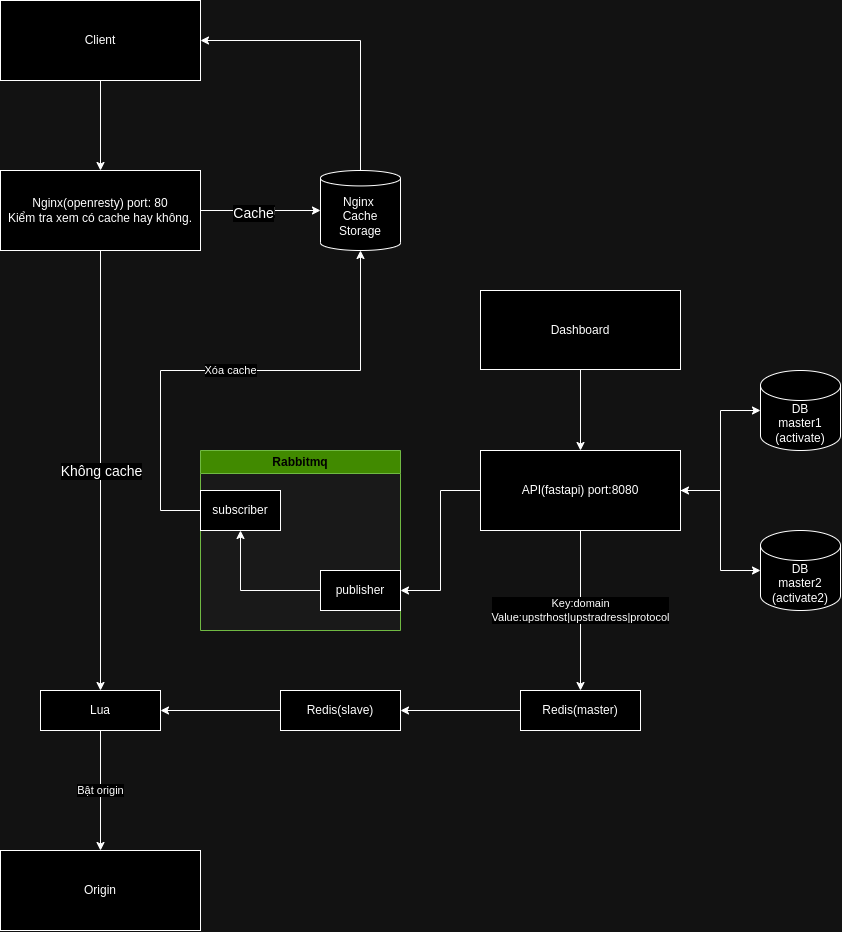

The diagram above was exported from draw.io. Its source (the exported page's mxGraphModel, read from the mxfile embedded in the PNG):
<mxGraphModel dx="2897" dy="1791" grid="1" gridSize="10" guides="1" tooltips="1" connect="1" arrows="1" fold="1" page="1" pageScale="1" pageWidth="1169" pageHeight="827" background="none" math="0" shadow="0">
  <root>
    <mxCell id="WIyWlLk6GJQsqaUBKTNV-0" />
    <mxCell id="WIyWlLk6GJQsqaUBKTNV-1" parent="WIyWlLk6GJQsqaUBKTNV-0" />
    <mxCell id="Yx5iXA-0FMN0SvrTN8tY-2" style="edgeStyle=orthogonalEdgeStyle;rounded=0;orthogonalLoop=1;jettySize=auto;html=1;exitX=0.5;exitY=1;exitDx=0;exitDy=0;entryX=0.5;entryY=0;entryDx=0;entryDy=0;" parent="WIyWlLk6GJQsqaUBKTNV-1" source="WIyWlLk6GJQsqaUBKTNV-3" target="V4b3Pnp-_ABNEG2ZzzPR-0" edge="1">
      <mxGeometry relative="1" as="geometry" />
    </mxCell>
    <mxCell id="WIyWlLk6GJQsqaUBKTNV-3" value="Client" style="rounded=1;whiteSpace=wrap;html=1;fontSize=12;glass=0;strokeWidth=1;shadow=0;arcSize=0;" parent="WIyWlLk6GJQsqaUBKTNV-1" vertex="1">
      <mxGeometry x="-40" y="-450" width="200" height="80" as="geometry" />
    </mxCell>
    <mxCell id="V4b3Pnp-_ABNEG2ZzzPR-0" value="Nginx(openresty) port: 80&lt;br&gt;Kiểm tra xem có cache hay không.&lt;br&gt;" style="rounded=0;whiteSpace=wrap;html=1;" parent="WIyWlLk6GJQsqaUBKTNV-1" vertex="1">
      <mxGeometry x="-40" y="-280" width="200" height="80" as="geometry" />
    </mxCell>
    <mxCell id="V4b3Pnp-_ABNEG2ZzzPR-6" value="Origin" style="rounded=0;whiteSpace=wrap;html=1;" parent="WIyWlLk6GJQsqaUBKTNV-1" vertex="1">
      <mxGeometry x="-40" y="400" width="200" height="80" as="geometry" />
    </mxCell>
    <mxCell id="Yx5iXA-0FMN0SvrTN8tY-7" style="edgeStyle=orthogonalEdgeStyle;rounded=0;orthogonalLoop=1;jettySize=auto;html=1;exitX=0.5;exitY=1;exitDx=0;exitDy=0;entryX=0.5;entryY=0;entryDx=0;entryDy=0;" parent="WIyWlLk6GJQsqaUBKTNV-1" source="V4b3Pnp-_ABNEG2ZzzPR-25" target="Yx5iXA-0FMN0SvrTN8tY-6" edge="1">
      <mxGeometry relative="1" as="geometry" />
    </mxCell>
    <mxCell id="V4b3Pnp-_ABNEG2ZzzPR-25" value="Dashboard" style="rounded=0;whiteSpace=wrap;html=1;" parent="WIyWlLk6GJQsqaUBKTNV-1" vertex="1">
      <mxGeometry x="440" y="-160" width="200" height="79" as="geometry" />
    </mxCell>
    <mxCell id="anOIaUr9wWpIq13QvGGU-1" style="edgeStyle=orthogonalEdgeStyle;rounded=0;orthogonalLoop=1;jettySize=auto;html=1;exitX=0;exitY=0.5;exitDx=0;exitDy=0;entryX=1;entryY=0.5;entryDx=0;entryDy=0;" edge="1" parent="WIyWlLk6GJQsqaUBKTNV-1" source="V4b3Pnp-_ABNEG2ZzzPR-33" target="anOIaUr9wWpIq13QvGGU-0">
      <mxGeometry relative="1" as="geometry" />
    </mxCell>
    <mxCell id="V4b3Pnp-_ABNEG2ZzzPR-33" value="Redis(master)" style="rounded=0;whiteSpace=wrap;html=1;" parent="WIyWlLk6GJQsqaUBKTNV-1" vertex="1">
      <mxGeometry x="480" y="240" width="120" height="40" as="geometry" />
    </mxCell>
    <mxCell id="Yx5iXA-0FMN0SvrTN8tY-5" value="Bật origin" style="edgeStyle=orthogonalEdgeStyle;rounded=0;orthogonalLoop=1;jettySize=auto;html=1;exitX=0.5;exitY=1;exitDx=0;exitDy=0;entryX=0.5;entryY=0;entryDx=0;entryDy=0;" parent="WIyWlLk6GJQsqaUBKTNV-1" source="Yx5iXA-0FMN0SvrTN8tY-3" target="V4b3Pnp-_ABNEG2ZzzPR-6" edge="1">
      <mxGeometry relative="1" as="geometry" />
    </mxCell>
    <mxCell id="Yx5iXA-0FMN0SvrTN8tY-3" value="Lua" style="rounded=0;whiteSpace=wrap;html=1;" parent="WIyWlLk6GJQsqaUBKTNV-1" vertex="1">
      <mxGeometry y="240" width="120" height="40" as="geometry" />
    </mxCell>
    <mxCell id="kgBLnD7Adet4ACvN7JTR-5" style="edgeStyle=orthogonalEdgeStyle;rounded=0;orthogonalLoop=1;jettySize=auto;html=1;exitX=0;exitY=0.5;exitDx=0;exitDy=0;entryX=1;entryY=0.5;entryDx=0;entryDy=0;" parent="WIyWlLk6GJQsqaUBKTNV-1" source="Yx5iXA-0FMN0SvrTN8tY-6" target="kgBLnD7Adet4ACvN7JTR-0" edge="1">
      <mxGeometry relative="1" as="geometry" />
    </mxCell>
    <mxCell id="anOIaUr9wWpIq13QvGGU-8" style="edgeStyle=orthogonalEdgeStyle;rounded=0;orthogonalLoop=1;jettySize=auto;html=1;exitX=1;exitY=0.5;exitDx=0;exitDy=0;" edge="1" parent="WIyWlLk6GJQsqaUBKTNV-1" source="Yx5iXA-0FMN0SvrTN8tY-6" target="anOIaUr9wWpIq13QvGGU-3">
      <mxGeometry relative="1" as="geometry" />
    </mxCell>
    <mxCell id="anOIaUr9wWpIq13QvGGU-14" value="Key:domain&lt;br style=&quot;border-color: var(--border-color);&quot;&gt;Value:upstrhost|upstradress|protocol" style="edgeStyle=orthogonalEdgeStyle;rounded=0;orthogonalLoop=1;jettySize=auto;html=1;exitX=0.5;exitY=1;exitDx=0;exitDy=0;entryX=0.5;entryY=0;entryDx=0;entryDy=0;" edge="1" parent="WIyWlLk6GJQsqaUBKTNV-1" source="Yx5iXA-0FMN0SvrTN8tY-6" target="V4b3Pnp-_ABNEG2ZzzPR-33">
      <mxGeometry relative="1" as="geometry" />
    </mxCell>
    <mxCell id="Yx5iXA-0FMN0SvrTN8tY-6" value="API(fastapi) port:8080" style="rounded=0;whiteSpace=wrap;html=1;" parent="WIyWlLk6GJQsqaUBKTNV-1" vertex="1">
      <mxGeometry x="440" width="200" height="80" as="geometry" />
    </mxCell>
    <mxCell id="Yx5iXA-0FMN0SvrTN8tY-11" style="edgeStyle=orthogonalEdgeStyle;rounded=0;orthogonalLoop=1;jettySize=auto;html=1;exitX=0;exitY=0.5;exitDx=0;exitDy=0;exitPerimeter=0;entryX=0;entryY=0.5;entryDx=0;entryDy=0;entryPerimeter=0;" parent="WIyWlLk6GJQsqaUBKTNV-1" source="Yx5iXA-0FMN0SvrTN8tY-10" target="Yx5iXA-0FMN0SvrTN8tY-10" edge="1">
      <mxGeometry relative="1" as="geometry" />
    </mxCell>
    <mxCell id="Yx5iXA-0FMN0SvrTN8tY-10" value="DB&lt;br&gt;master1&lt;br&gt;(activate)" style="shape=cylinder3;whiteSpace=wrap;html=1;boundedLbl=1;backgroundOutline=1;size=15;" parent="WIyWlLk6GJQsqaUBKTNV-1" vertex="1">
      <mxGeometry x="720" y="-80" width="80" height="80" as="geometry" />
    </mxCell>
    <mxCell id="Fo7JmcFisRruGGAOUKc2-2" style="edgeStyle=orthogonalEdgeStyle;rounded=0;orthogonalLoop=1;jettySize=auto;html=1;exitX=0.5;exitY=0;exitDx=0;exitDy=0;exitPerimeter=0;entryX=1;entryY=0.5;entryDx=0;entryDy=0;" parent="WIyWlLk6GJQsqaUBKTNV-1" source="Fo7JmcFisRruGGAOUKc2-0" target="WIyWlLk6GJQsqaUBKTNV-3" edge="1">
      <mxGeometry relative="1" as="geometry" />
    </mxCell>
    <mxCell id="Fo7JmcFisRruGGAOUKc2-0" value="Nginx&amp;nbsp;&lt;br&gt;Cache&lt;br&gt;Storage" style="shape=cylinder3;whiteSpace=wrap;html=1;boundedLbl=1;backgroundOutline=1;size=7.714285714285722;" parent="WIyWlLk6GJQsqaUBKTNV-1" vertex="1">
      <mxGeometry x="280" y="-280" width="80" height="80" as="geometry" />
    </mxCell>
    <mxCell id="Fo7JmcFisRruGGAOUKc2-7" value="" style="endArrow=classic;html=1;rounded=0;exitX=0.5;exitY=1;exitDx=0;exitDy=0;entryX=0.5;entryY=0;entryDx=0;entryDy=0;" parent="WIyWlLk6GJQsqaUBKTNV-1" source="V4b3Pnp-_ABNEG2ZzzPR-0" target="Yx5iXA-0FMN0SvrTN8tY-3" edge="1">
      <mxGeometry relative="1" as="geometry">
        <mxPoint x="360" y="100" as="sourcePoint" />
        <mxPoint x="460" y="100" as="targetPoint" />
      </mxGeometry>
    </mxCell>
    <mxCell id="Fo7JmcFisRruGGAOUKc2-8" value="&lt;font style=&quot;font-size: 14px;&quot;&gt;Không cache&lt;/font&gt;" style="edgeLabel;resizable=0;html=1;align=center;verticalAlign=middle;" parent="Fo7JmcFisRruGGAOUKc2-7" connectable="0" vertex="1">
      <mxGeometry relative="1" as="geometry" />
    </mxCell>
    <mxCell id="Fo7JmcFisRruGGAOUKc2-9" value="" style="endArrow=classic;html=1;rounded=0;exitX=1;exitY=0.5;exitDx=0;exitDy=0;entryX=0;entryY=0.5;entryDx=0;entryDy=0;entryPerimeter=0;" parent="WIyWlLk6GJQsqaUBKTNV-1" source="V4b3Pnp-_ABNEG2ZzzPR-0" target="Fo7JmcFisRruGGAOUKc2-0" edge="1">
      <mxGeometry relative="1" as="geometry">
        <mxPoint x="360" y="100" as="sourcePoint" />
        <mxPoint x="460" y="100" as="targetPoint" />
      </mxGeometry>
    </mxCell>
    <mxCell id="Fo7JmcFisRruGGAOUKc2-10" value="Label" style="edgeLabel;resizable=0;html=1;align=center;verticalAlign=middle;" parent="Fo7JmcFisRruGGAOUKc2-9" connectable="0" vertex="1">
      <mxGeometry relative="1" as="geometry" />
    </mxCell>
    <mxCell id="Fo7JmcFisRruGGAOUKc2-11" value="&lt;font style=&quot;font-size: 14px;&quot;&gt;Cache&lt;/font&gt;" style="edgeLabel;html=1;align=center;verticalAlign=middle;resizable=0;points=[];" parent="Fo7JmcFisRruGGAOUKc2-9" connectable="0" vertex="1">
      <mxGeometry x="-0.125" y="-2" relative="1" as="geometry">
        <mxPoint as="offset" />
      </mxGeometry>
    </mxCell>
    <mxCell id="kgBLnD7Adet4ACvN7JTR-1" value="Rabbitmq" style="swimlane;whiteSpace=wrap;html=1;fillColor=#60a917;strokeColor=#2D7600;fontColor=#ffffff;swimlaneFillColor=#E6E6E6;" parent="WIyWlLk6GJQsqaUBKTNV-1" vertex="1">
      <mxGeometry x="160" width="200" height="180" as="geometry">
        <mxRectangle x="220" y="-50" width="140" height="30" as="alternateBounds" />
      </mxGeometry>
    </mxCell>
    <mxCell id="kgBLnD7Adet4ACvN7JTR-6" style="edgeStyle=orthogonalEdgeStyle;rounded=0;orthogonalLoop=1;jettySize=auto;html=1;exitX=0;exitY=0.5;exitDx=0;exitDy=0;entryX=0.5;entryY=1;entryDx=0;entryDy=0;" parent="kgBLnD7Adet4ACvN7JTR-1" source="kgBLnD7Adet4ACvN7JTR-0" target="kgBLnD7Adet4ACvN7JTR-2" edge="1">
      <mxGeometry relative="1" as="geometry" />
    </mxCell>
    <mxCell id="kgBLnD7Adet4ACvN7JTR-0" value="publisher" style="rounded=0;whiteSpace=wrap;html=1;" parent="kgBLnD7Adet4ACvN7JTR-1" vertex="1">
      <mxGeometry x="120" y="120" width="80" height="40" as="geometry" />
    </mxCell>
    <mxCell id="kgBLnD7Adet4ACvN7JTR-2" value="subscriber" style="rounded=0;whiteSpace=wrap;html=1;" parent="kgBLnD7Adet4ACvN7JTR-1" vertex="1">
      <mxGeometry y="40" width="80" height="40" as="geometry" />
    </mxCell>
    <mxCell id="anOIaUr9wWpIq13QvGGU-2" style="edgeStyle=orthogonalEdgeStyle;rounded=0;orthogonalLoop=1;jettySize=auto;html=1;exitX=0;exitY=0.5;exitDx=0;exitDy=0;entryX=1;entryY=0.5;entryDx=0;entryDy=0;" edge="1" parent="WIyWlLk6GJQsqaUBKTNV-1" source="anOIaUr9wWpIq13QvGGU-0" target="Yx5iXA-0FMN0SvrTN8tY-3">
      <mxGeometry relative="1" as="geometry" />
    </mxCell>
    <mxCell id="anOIaUr9wWpIq13QvGGU-0" value="Redis(slave)" style="rounded=0;whiteSpace=wrap;html=1;" vertex="1" parent="WIyWlLk6GJQsqaUBKTNV-1">
      <mxGeometry x="240" y="240" width="120" height="40" as="geometry" />
    </mxCell>
    <mxCell id="anOIaUr9wWpIq13QvGGU-3" value="DB&lt;br&gt;master2&lt;br&gt;(activate2)" style="shape=cylinder3;whiteSpace=wrap;html=1;boundedLbl=1;backgroundOutline=1;size=15;" vertex="1" parent="WIyWlLk6GJQsqaUBKTNV-1">
      <mxGeometry x="720" y="80" width="80" height="80" as="geometry" />
    </mxCell>
    <mxCell id="anOIaUr9wWpIq13QvGGU-7" style="edgeStyle=orthogonalEdgeStyle;rounded=0;orthogonalLoop=1;jettySize=auto;html=1;exitX=1;exitY=0.5;exitDx=0;exitDy=0;entryX=0;entryY=0.5;entryDx=0;entryDy=0;entryPerimeter=0;" edge="1" parent="WIyWlLk6GJQsqaUBKTNV-1" source="Yx5iXA-0FMN0SvrTN8tY-6" target="Yx5iXA-0FMN0SvrTN8tY-10">
      <mxGeometry relative="1" as="geometry" />
    </mxCell>
    <mxCell id="anOIaUr9wWpIq13QvGGU-9" value="Xóa cache" style="endArrow=classic;html=1;rounded=0;exitX=0;exitY=0.5;exitDx=0;exitDy=0;entryX=0.5;entryY=1;entryDx=0;entryDy=0;entryPerimeter=0;" edge="1" parent="WIyWlLk6GJQsqaUBKTNV-1" source="kgBLnD7Adet4ACvN7JTR-2" target="Fo7JmcFisRruGGAOUKc2-0">
      <mxGeometry relative="1" as="geometry">
        <mxPoint x="200" y="-90" as="sourcePoint" />
        <mxPoint x="300" y="-90" as="targetPoint" />
        <Array as="points">
          <mxPoint x="120" y="60" />
          <mxPoint x="120" y="-80" />
          <mxPoint x="320" y="-80" />
        </Array>
      </mxGeometry>
    </mxCell>
    <mxCell id="anOIaUr9wWpIq13QvGGU-15" value="" style="endArrow=classic;html=1;rounded=0;entryX=1;entryY=0.5;entryDx=0;entryDy=0;" edge="1" parent="WIyWlLk6GJQsqaUBKTNV-1" target="Yx5iXA-0FMN0SvrTN8tY-6">
      <mxGeometry relative="1" as="geometry">
        <mxPoint x="680" y="40" as="sourcePoint" />
        <mxPoint x="635" y="140" as="targetPoint" />
      </mxGeometry>
    </mxCell>
  </root>
</mxGraphModel>